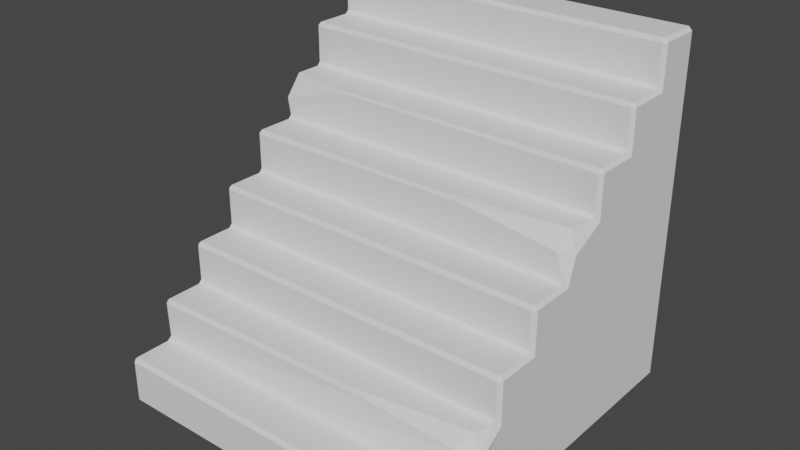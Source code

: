 # Source: escaleras.blend  (saved by Blender 3.6.13; exported with 4.5.12 LTS)
import bpy
from mathutils import Matrix  # noqa: F401  (used for matrix-valued properties, if any)

bpy.ops.wm.read_factory_settings(use_empty=True)
scene = bpy.context.scene
scene.name = 'Scene'

# ---- world
world_world = bpy.data.worlds.new('World'); scene.world = world_world
world_world.use_nodes = True; world_world.node_tree.nodes.clear()
_N = world_world.node_tree.nodes; _L = world_world.node_tree.links
n0 = _N.new('ShaderNodeOutputWorld'); n0.name = 'World Output'; n0.location = (300, 300)
n1 = _N.new('ShaderNodeBackground'); n1.name = 'Background'; n1.location = (10, 300)
n1.inputs[0].default_value = (0.05088, 0.05088, 0.05088, 1.0)
_L.new(n1.outputs[0], n0.inputs[0])
n0.is_active_output = True
world_world.color = (0.05088, 0.05088, 0.05088)
world_world.use_sun_shadow = False
world_world.sun_shadow_jitter_overblur = 0.0

# ---- meshes
me_cube_001 = bpy.data.meshes.new('Cube.001')
me_cube_001.from_pydata([(-1.0, -0.98, -0.98), (-0.98, -0.98, -1.0), (-0.98, -1.0, -0.98), (-0.98, 0.98, -1.0), (-1.0, 0.98, -0.98), (-0.98, 1.0, -0.98), (-1.0, 0.98, 0.98), (-0.98, 0.98, 1.0), (-0.98, 1.0, 0.98), (1.0, -0.98, -0.98), (0.98, -1.0, -0.98), (0.98, -0.98, -1.0), (0.98, 0.98, -1.0), (0.98, 1.0, -0.98), (1.0, 0.98, -0.98), (0.98, 0.98, 1.0), (1.0, 0.98, 0.98), (0.98, 1.0, 0.98), (-1.0, -0.98, -0.7411), (-0.98, -1.0, -0.7411), (-0.98, -0.98, -0.7211), (-0.98, 0.7411, 1.0), (-1.0, 0.7411, 0.98), (-0.98, 0.7211, 0.98), (-1.0, -0.7341, -0.7411), (-0.98, -0.7741, -0.7211), (-0.98, -0.748, -0.7011), (-1.0, -0.7341, -0.4952), (-0.98, -0.7541, -0.4952), (-0.98, -0.7341, -0.4752), (-1.0, -0.4883, -0.4952), (-0.98, -0.5283, -0.4752), (-0.98, -0.5083, -0.4552), (-1.0, -0.4883, -0.2494), (-0.98, -0.5083, -0.2494), (-0.98, -0.4883, -0.2294), (-1.0, -0.2424, -0.2494), (-0.98, -0.2824, -0.2294), (-0.98, -0.2624, -0.2094), (-1.0, -0.2424, -0.003489), (-0.98, -0.2624, -0.003489), (-0.98, -0.2424, 0.01651), (-1.0, 0.003489, -0.003489), (-0.98, -0.03651, 0.01651), (-0.98, -0.01651, 0.03651), (-1.0, 0.003489, 0.2424), (-0.98, -0.01651, 0.2424), (-0.98, 0.003489, 0.2624), (-1.0, 0.2494, 0.2424), (-0.98, 0.2094, 0.2624), (-0.98, 0.2294, 0.2824), (-1.0, 0.2964, 0.4423), (-0.998, 0.2294, 0.3802), (-0.98, 0.3071, 0.5083), (-1.0, 0.4952, 0.4883), (-0.98, 0.4552, 0.5083), (-0.98, 0.4752, 0.5283), (-1.0, 0.4952, 0.7341), (-0.98, 0.4752, 0.7341), (-0.98, 0.4952, 0.7541), (-1.0, 0.7411, 0.7341), (-0.98, 0.7011, 0.7541), (-0.98, 0.7211, 0.7741), (1.0, 0.7411, 0.98), (0.98, 0.7411, 1.0), (0.98, 0.7211, 0.98), (1.0, -0.98, -0.7411), (0.98, -0.98, -0.7211), (0.98, -1.0, -0.7411), (1.0, 0.7411, 0.7341), (0.98, 0.7211, 0.7741), (0.98, 0.7011, 0.7541), (1.0, 0.4952, 0.7341), (0.98, 0.4952, 0.7541), (0.98, 0.4752, 0.7341), (1.0, 0.4952, 0.4883), (0.98, 0.4752, 0.5283), (0.98, 0.4552, 0.5083), (1.0, 0.2494, 0.4883), (0.98, 0.2494, 0.5083), (0.98, 0.2294, 0.4883), (1.0, 0.2494, 0.2424), (0.98, 0.2294, 0.2824), (0.98, 0.2094, 0.2624), (1.0, 0.05452, 0.1472), (0.9471, 0.07976, 0.2624), (0.9346, -0.01651, 0.1761), (1.0, 0.003489, -0.003489), (0.98, -0.01651, 0.03651), (0.98, -0.03651, 0.01651), (1.0, -0.2424, -0.003489), (0.98, -0.2424, 0.01651), (0.98, -0.2624, -0.003489), (1.0, -0.2424, -0.2494), (0.98, -0.2624, -0.2094), (0.98, -0.2824, -0.2294), (1.0, -0.4883, -0.2494), (0.98, -0.4883, -0.2294), (0.98, -0.5083, -0.2494), (1.0, -0.4883, -0.4952), (0.98, -0.5083, -0.4552), (0.98, -0.5283, -0.4752), (1.011, -0.6822, -0.6148), (0.9467, -0.6161, -0.4752), (0.9003, -0.7021, -0.5416), (1.0, -0.7341, -0.7411), (0.98, -0.748, -0.7011), (0.98, -0.7741, -0.7211), (0.0, 0.98, -1.0), (0.0, 1.0, -0.98), (0.0, 0.98, 1.0), (0.0, 1.0, 0.98), (0.0, -0.98, -1.0), (0.0, -1.0, -0.98), (0.0, 0.7411, 1.0), (0.0, 0.7211, 0.98), (0.0, 0.7011, 0.7541), (0.0, 0.7211, 0.7741), (0.0, 0.4752, 0.7341), (0.0, 0.4952, 0.7541), (0.0, 0.4552, 0.5083), (0.0, 0.4752, 0.5283), (-0.593, 0.2382, 0.4961), (-0.593, 0.2494, 0.5083), (0.0, 0.2094, 0.2624), (0.0, 0.2294, 0.2824), (0.3859, -0.01651, 0.2507), (0.226, 0.003489, 0.2624), (0.0, -0.03651, 0.01651), (0.0, -0.01651, 0.03651), (0.0, -0.2624, -0.003489), (0.0, -0.2424, 0.01651), (0.0, -0.2824, -0.2294), (0.0, -0.2624, -0.2094), (0.0, -0.5083, -0.2494), (0.0, -0.4883, -0.2294), (0.0, -0.5283, -0.4752), (0.0, -0.5083, -0.4552), (0.4059, -0.717, -0.5009), (0.3214, -0.7066, -0.4752), (0.0, -0.7741, -0.7211), (0.004267, -0.748, -0.7011), (0.0, -1.0, -0.7411), (0.0, -0.98, -0.7211)], [], [(14, 16, 63, 69, 72, 75, 78, 81, 84, 87, 90, 93, 96, 99, 102, 105, 66, 9), (110, 7, 21, 114), (109, 111, 17, 13), (113, 142, 19, 2), (140, 25, 20, 143), (138, 28, 26, 141), (116, 61, 59, 119), (118, 58, 56, 121), (120, 55, 53, 123), (122, 52, 50, 125), (124, 49, 47, 127), (126, 46, 44, 129), (128, 43, 41, 131), (130, 40, 38, 133), (132, 37, 35, 135), (134, 34, 32, 137), (136, 31, 29, 139), (115, 23, 62, 117), (0, 18, 24, 27, 30, 33, 36, 39, 42, 45, 48, 51, 54, 57, 60, 22, 6, 4), (0, 1, 2), (3, 4, 5), (6, 7, 8), (9, 10, 11), (12, 13, 14), (15, 16, 17), (18, 19, 20), (21, 22, 23), (24, 25, 26), (27, 28, 29), (30, 31, 32), (33, 34, 35), (36, 37, 38), (39, 40, 41), (42, 43, 44), (45, 46, 47), (48, 49, 50), (51, 52, 53), (54, 55, 56), (57, 58, 59), (60, 61, 62), (63, 64, 65), (66, 67, 68), (69, 70, 71), (72, 73, 74), (75, 76, 77), (78, 79, 80), (81, 82, 83), (84, 85, 86), (87, 88, 89), (90, 91, 92), (93, 94, 95), (96, 97, 98), (99, 100, 101), (102, 103, 104), (105, 106, 107), (3, 1, 0, 4), (8, 5, 4, 6), (108, 3, 5, 109), (110, 15, 17, 111), (16, 14, 13, 17), (11, 12, 14, 9), (112, 11, 10, 113), (69, 63, 65, 70), (114, 21, 23, 115), (22, 60, 62, 23), (116, 71, 70, 117), (72, 69, 71, 73), (60, 57, 59, 61), (118, 74, 73, 119), (75, 72, 74, 76), (57, 54, 56, 58), (120, 77, 76, 121), (78, 75, 77, 79), (54, 51, 53, 55), (122, 80, 79, 123), (81, 78, 80, 82), (51, 48, 50, 52), (124, 83, 82, 125), (84, 81, 83, 85), (48, 45, 47, 49), (126, 86, 85, 127), (87, 84, 86, 88), (45, 42, 44, 46), (128, 89, 88, 129), (90, 87, 89, 91), (42, 39, 41, 43), (130, 92, 91, 131), (93, 90, 92, 94), (39, 36, 38, 40), (132, 95, 94, 133), (96, 93, 95, 97), (36, 33, 35, 37), (134, 98, 97, 135), (99, 96, 98, 100), (33, 30, 32, 34), (136, 101, 100, 137), (102, 99, 101, 103), (30, 27, 29, 31), (138, 104, 103, 139), (105, 102, 104, 106), (27, 24, 26, 28), (140, 107, 106, 141), (66, 105, 107, 67), (24, 18, 20, 25), (142, 68, 67, 143), (9, 66, 68, 10), (18, 0, 2, 19), (21, 7, 6, 22), (63, 16, 15, 64), (108, 12, 11, 112), (3, 108, 112, 1), (19, 142, 143, 20), (25, 140, 141, 26), (28, 138, 139, 29), (31, 136, 137, 32), (34, 134, 135, 35), (37, 132, 133, 38), (40, 130, 131, 41), (43, 128, 129, 44), (46, 126, 127, 47), (49, 124, 125, 50), (52, 122, 123, 53), (55, 120, 121, 56), (58, 118, 119, 59), (61, 116, 117, 62), (64, 114, 115, 65), (1, 112, 113, 2), (7, 110, 111, 8), (12, 108, 109, 13), (65, 115, 117, 70), (101, 136, 139, 103), (98, 134, 137, 100), (95, 132, 135, 97), (92, 130, 133, 94), (89, 128, 131, 91), (86, 126, 129, 88), (83, 124, 127, 85), (80, 122, 125, 82), (77, 120, 123, 79), (74, 118, 121, 76), (71, 116, 119, 73), (104, 138, 141, 106), (107, 140, 143, 67), (10, 68, 142, 113), (5, 8, 111, 109), (15, 110, 114, 64)])
_uv = me_cube_001.uv_layers.new(name='UVMap')
_uv.uv.foreach_set('vector', [0.3775, 0.5025, 0.6225, 0.5025, 0.6225, 0.5324, 0.5918, 0.5324, 0.5918, 0.5631, 0.561, 0.5631, 0.561, 0.5938, 0.5303, 0.5938, 0.5303, 0.6246, 0.4996, 0.6246, 0.4996, 0.6553, 0.4688, 0.6553, 0.4688, 0.686, 0.4381, 0.686, 0.4381, 0.7168, 0.4074, 0.7168, 0.4074, 0.7475, 0.3775, 0.7475, 0.75, 0.5025, 0.8725, 0.5025, 0.8725, 0.5324, 0.75, 0.5324, 0.3775, 0.375, 0.6225, 0.375, 0.6225, 0.4975, 0.3775, 0.4975, 0.3775, 0.875, 0.4074, 0.875, 0.4074, 0.9975, 0.3775, 0.9975, 0.4099, 0.875, 0.4099, 0.9975, 0.4099, 0.9975, 0.4099, 0.875, 0.4388, 0.8819, 0.4381, 0.9975, 0.4124, 0.9975, 0.4124, 0.875, 0.75, 0.5374, 0.8725, 0.5374, 0.8725, 0.5631, 0.75, 0.5631, 0.75, 0.5656, 0.8725, 0.5656, 0.8725, 0.5656, 0.75, 0.5656, 0.75, 0.5681, 0.8725, 0.5681, 0.8725, 0.5938, 0.75, 0.5938, 0.75, 0.5963, 0.8725, 0.5963, 0.8725, 0.5963, 0.75, 0.5963, 0.75, 0.5988, 0.8725, 0.5988, 0.8725, 0.6246, 0.75, 0.6246, 0.75, 0.6371, 0.8725, 0.6371, 0.8725, 0.74, 0.75, 0.74, 0.615, 0.875, 0.615, 0.9975, 0.5121, 0.9975, 0.5121, 0.875, 0.4996, 0.875, 0.4996, 0.9975, 0.4738, 0.9975, 0.4738, 0.875, 0.4713, 0.875, 0.4713, 0.9975, 0.4713, 0.9975, 0.4713, 0.875, 0.4688, 0.875, 0.4688, 0.9975, 0.4431, 0.9975, 0.4431, 0.875, 0.4406, 0.875, 0.4406, 0.9975, 0.4406, 0.9975, 0.4406, 0.879, 0.75, 0.5349, 0.8725, 0.5349, 0.8725, 0.5349, 0.75, 0.5349, 0.3775, 0.0025, 0.4074, 0.0025, 0.4074, 0.03323, 0.4381, 0.03323, 0.4381, 0.06397, 0.4688, 0.06397, 0.4688, 0.0947, 0.4996, 0.0947, 0.4996, 0.1254, 0.5303, 0.1254, 0.5303, 0.1562, 0.561, 0.1562, 0.561, 0.1869, 0.5918, 0.1869, 0.5918, 0.2176, 0.6225, 0.2176, 0.6225, 0.2475, 0.3775, 0.2475, 0.125, 0.7475, 0.1275, 0.7475, 0.1275, 0.75, 0.1275, 0.5025, 0.125, 0.5025, 0.1275, 0.5, 0.6225, 0.2475, 0.625, 0.2475, 0.6225, 0.25, 0.375, 0.7475, 0.3725, 0.75, 0.3725, 0.7475, 0.3725, 0.5025, 0.3725, 0.5, 0.375, 0.5025, 0.625, 0.4975, 0.6225, 0.5, 0.6225, 0.4975, 0.4074, 1.0, 0.4074, 0.9975, 0.4099, 0.9975, 0.625, 0.2176, 0.6225, 0.2176, 0.6225, 0.2151, 0.4099, 1.0, 0.4099, 0.9975, 0.4099, 0.9975, 0.4381, 1.0, 0.4381, 0.9975, 0.4406, 0.9975, 0.4406, 1.0, 0.4406, 0.9975, 0.4406, 0.9975, 0.4688, 1.0, 0.4688, 0.9975, 0.4713, 0.9975, 0.4713, 1.0, 0.4713, 0.9975, 0.4713, 0.9975, 0.4996, 1.0, 0.4996, 0.9975, 0.5021, 0.9975, 0.4996, 0.1254, 0.5021, 0.1204, 0.5046, 0.1229, 0.5303, 0.1254, 0.5303, 0.1229, 0.5328, 0.1254, 0.5303, 0.1562, 0.5328, 0.1512, 0.5353, 0.1537, 0.561, 0.1562, 0.561, 0.1537, 0.5635, 0.1562, 0.561, 0.1869, 0.5635, 0.1819, 0.566, 0.1844, 0.5918, 0.1869, 0.5918, 0.1844, 0.5943, 0.1869, 0.5918, 0.2176, 0.5943, 0.2126, 0.5968, 0.2151, 0.6225, 0.5324, 0.625, 0.5324, 0.6225, 0.5349, 0.4074, 0.75, 0.4099, 0.7525, 0.4074, 0.7525, 0.5918, 0.5324, 0.5968, 0.5349, 0.5943, 0.5374, 0.5918, 0.5631, 0.5943, 0.5631, 0.5918, 0.5656, 0.561, 0.5631, 0.566, 0.5656, 0.5635, 0.5681, 0.561, 0.5938, 0.5635, 0.5938, 0.561, 0.5963, 0.5303, 0.5938, 0.5353, 0.5963, 0.5328, 0.5988, 0.5303, 0.6246, 0.5328, 0.6246, 0.5303, 0.6271, 0.4996, 0.6246, 0.5046, 0.6271, 0.5021, 0.6296, 0.4996, 0.75, 0.5021, 0.7525, 0.4996, 0.7525, 0.4713, 0.75, 0.4713, 0.7525, 0.4713, 0.7525, 0.4688, 0.75, 0.4713, 0.7525, 0.4688, 0.7525, 0.4406, 0.75, 0.4406, 0.7525, 0.4406, 0.7525, 0.4381, 0.75, 0.4406, 0.7604, 0.4394, 0.7663, 0.4099, 0.75, 0.4099, 0.7525, 0.4099, 0.7525, 0.1275, 0.5025, 0.1275, 0.7475, 0.125, 0.7475, 0.125, 0.5025, 0.6225, 0.2525, 0.3775, 0.2525, 0.3775, 0.2475, 0.6225, 0.2475, 0.25, 0.5025, 0.1275, 0.5025, 0.1275, 0.5, 0.25, 0.5, 0.625, 0.375, 0.625, 0.4975, 0.6225, 0.4975, 0.6225, 0.375, 0.6225, 0.5025, 0.3775, 0.5025, 0.3775, 0.4975, 0.6225, 0.4975, 0.3725, 0.7475, 0.3725, 0.5025, 0.3775, 0.5025, 0.3775, 0.7475, 0.25, 0.7475, 0.3725, 0.7475, 0.3725, 0.75, 0.25, 0.75, 0.5918, 0.5324, 0.6225, 0.5324, 0.6225, 0.5349, 0.5968, 0.5349, 0.75, 0.5324, 0.8725, 0.5324, 0.8725, 0.5349, 0.75, 0.5349, 0.6225, 0.2176, 0.5918, 0.2176, 0.5968, 0.2151, 0.6225, 0.2151, 0.75, 0.5374, 0.6275, 0.5374, 0.6275, 0.5349, 0.75, 0.5349, 0.5918, 0.5631, 0.5918, 0.5324, 0.5943, 0.5374, 0.5943, 0.5631, 0.5918, 0.2176, 0.5918, 0.1869, 0.5943, 0.1869, 0.5943, 0.2126, 0.75, 0.5656, 0.6275, 0.5656, 0.6275, 0.5631, 0.75, 0.5631, 0.561, 0.5631, 0.5918, 0.5631, 0.5918, 0.5656, 0.566, 0.5656, 0.5918, 0.1869, 0.561, 0.1869, 0.566, 0.1844, 0.5918, 0.1844, 0.75, 0.5681, 0.6275, 0.5681, 0.6275, 0.5656, 0.75, 0.5656, 0.561, 0.5938, 0.561, 0.5631, 0.5635, 0.5681, 0.5635, 0.5938, 0.561, 0.1869, 0.561, 0.1562, 0.5635, 0.1562, 0.5635, 0.1819, 0.75, 0.5963, 0.6275, 0.5963, 0.6275, 0.5938, 0.75, 0.5938, 0.5303, 0.5938, 0.561, 0.5938, 0.561, 0.5963, 0.5353, 0.5963, 0.561, 0.1562, 0.5303, 0.1562, 0.5353, 0.1537, 0.561, 0.1537, 0.75, 0.5988, 0.6275, 0.5988, 0.6275, 0.5963, 0.75, 0.5963, 0.5303, 0.6246, 0.5303, 0.5938, 0.5328, 0.5988, 0.5328, 0.6246, 0.5303, 0.1562, 0.5303, 0.1254, 0.5328, 0.1254, 0.5328, 0.1512, 0.75, 0.6371, 0.6275, 0.6371, 0.6275, 0.6246, 0.75, 0.6246, 0.4996, 0.6246, 0.5303, 0.6246, 0.5303, 0.6271, 0.5046, 0.6271, 0.5303, 0.1254, 0.4996, 0.1254, 0.5046, 0.1229, 0.5303, 0.1229, 0.615, 0.875, 0.615, 0.7525, 0.625, 0.7525, 0.625, 0.875, 0.4996, 0.6553, 0.4996, 0.6246, 0.5021, 0.6296, 0.5021, 0.6553, 0.4996, 0.1254, 0.4996, 0.0947, 0.5021, 0.0947, 0.5021, 0.1204, 0.4996, 0.875, 0.4996, 0.7525, 0.5121, 0.7525, 0.5121, 0.875, 0.4713, 0.75, 0.4996, 0.75, 0.4996, 0.7525, 0.4738, 0.7525, 0.4996, 1.0, 0.4713, 1.0, 0.4738, 0.9975, 0.4996, 0.9975, 0.4713, 0.875, 0.4713, 0.7525, 0.4738, 0.7525, 0.4738, 0.875, 0.4713, 0.75, 0.4713, 0.75, 0.4713, 0.7525, 0.4713, 0.7525, 0.4713, 1.0, 0.4713, 1.0, 0.4713, 0.9975, 0.4713, 0.9975, 0.4688, 0.875, 0.4688, 0.7525, 0.4713, 0.7525, 0.4713, 0.875, 0.4406, 0.75, 0.4688, 0.75, 0.4688, 0.7525, 0.4431, 0.7525, 0.4688, 1.0, 0.4406, 1.0, 0.4431, 0.9975, 0.4688, 0.9975, 0.4406, 0.875, 0.4406, 0.7525, 0.4431, 0.7525, 0.4431, 0.875, 0.4406, 0.75, 0.4406, 0.75, 0.4406, 0.7525, 0.4406, 0.7604, 0.4406, 1.0, 0.4406, 1.0, 0.4406, 0.9975, 0.4406, 0.9975, 0.4388, 0.8819, 0.4394, 0.7663, 0.4406, 0.7604, 0.4406, 0.879, 0.4099, 0.75, 0.4381, 0.75, 0.4394, 0.7663, 0.4124, 0.7525, 0.4381, 1.0, 0.4099, 1.0, 0.4124, 0.9975, 0.4381, 0.9975, 0.4099, 0.875, 0.4099, 0.7525, 0.4124, 0.7525, 0.4124, 0.875, 0.4099, 0.75, 0.4099, 0.75, 0.4099, 0.7525, 0.4099, 0.7525, 0.4099, 1.0, 0.4099, 1.0, 0.4099, 0.9975, 0.4099, 0.9975, 0.4074, 0.875, 0.4074, 0.7525, 0.4099, 0.7525, 0.4099, 0.875, 0.3775, 0.7475, 0.4074, 0.7475, 0.4074, 0.7525, 0.3775, 0.7525, 0.4074, 1.0, 0.3775, 1.0, 0.3775, 0.9975, 0.4074, 0.9975, 0.625, 0.2176, 0.625, 0.2475, 0.6225, 0.2475, 0.6225, 0.2176, 0.6225, 0.5324, 0.6225, 0.5025, 0.6275, 0.5025, 0.6275, 0.5324, 0.25, 0.5025, 0.3725, 0.5025, 0.3725, 0.7475, 0.25, 0.7475, 0.1275, 0.5025, 0.25, 0.5025, 0.25, 0.7475, 0.1275, 0.7475, 0.4074, 0.9975, 0.4074, 0.875, 0.4099, 0.875, 0.4099, 0.9975, 0.4099, 0.9975, 0.4099, 0.875, 0.4124, 0.875, 0.4124, 0.9975, 0.4381, 0.9975, 0.4388, 0.8819, 0.4406, 0.879, 0.4406, 0.9975, 0.4406, 0.9975, 0.4406, 0.875, 0.4431, 0.875, 0.4431, 0.9975, 0.4688, 0.9975, 0.4688, 0.875, 0.4713, 0.875, 0.4713, 0.9975, 0.4713, 0.9975, 0.4713, 0.875, 0.4738, 0.875, 0.4738, 0.9975, 0.4996, 0.9975, 0.4996, 0.875, 0.5121, 0.875, 0.5121, 0.9975, 0.615, 0.9975, 0.615, 0.875, 0.625, 0.875, 0.625, 0.9975, 0.8725, 0.6371, 0.75, 0.6371, 0.75, 0.6246, 0.8725, 0.6246, 0.8725, 0.5988, 0.75, 0.5988, 0.75, 0.5963, 0.8725, 0.5963, 0.8725, 0.5963, 0.75, 0.5963, 0.75, 0.5938, 0.8725, 0.5938, 0.8725, 0.5681, 0.75, 0.5681, 0.75, 0.5656, 0.8725, 0.5656, 0.8725, 0.5656, 0.75, 0.5656, 0.75, 0.5631, 0.8725, 0.5631, 0.8725, 0.5374, 0.75, 0.5374, 0.75, 0.5349, 0.8725, 0.5349, 0.6275, 0.5324, 0.75, 0.5324, 0.75, 0.5349, 0.6275, 0.5349, 0.1275, 0.7475, 0.25, 0.7475, 0.25, 0.75, 0.1275, 0.75, 0.625, 0.2525, 0.625, 0.375, 0.6225, 0.375, 0.6225, 0.2525, 0.3725, 0.5025, 0.25, 0.5025, 0.25, 0.5, 0.3725, 0.5, 0.6275, 0.5349, 0.75, 0.5349, 0.75, 0.5349, 0.6275, 0.5349, 0.4406, 0.7525, 0.4406, 0.875, 0.4406, 0.879, 0.4406, 0.7604, 0.4688, 0.7525, 0.4688, 0.875, 0.4431, 0.875, 0.4431, 0.7525, 0.4713, 0.7525, 0.4713, 0.875, 0.4713, 0.875, 0.4713, 0.7525, 0.4996, 0.7525, 0.4996, 0.875, 0.4738, 0.875, 0.4738, 0.7525, 0.615, 0.7525, 0.615, 0.875, 0.5121, 0.875, 0.5121, 0.7525, 0.6275, 0.6371, 0.75, 0.6371, 0.75, 0.74, 0.6275, 0.74, 0.6275, 0.5988, 0.75, 0.5988, 0.75, 0.6246, 0.6275, 0.6246, 0.6275, 0.5963, 0.75, 0.5963, 0.75, 0.5963, 0.6275, 0.5963, 0.6275, 0.5681, 0.75, 0.5681, 0.75, 0.5938, 0.6275, 0.5938, 0.6275, 0.5656, 0.75, 0.5656, 0.75, 0.5656, 0.6275, 0.5656, 0.6275, 0.5374, 0.75, 0.5374, 0.75, 0.5631, 0.6275, 0.5631, 0.4394, 0.7663, 0.4388, 0.8819, 0.4124, 0.875, 0.4124, 0.7525, 0.4099, 0.7525, 0.4099, 0.875, 0.4099, 0.875, 0.4099, 0.7525, 0.3775, 0.7525, 0.4074, 0.7525, 0.4074, 0.875, 0.3775, 0.875, 0.3775, 0.2525, 0.6225, 0.2525, 0.6225, 0.375, 0.3775, 0.375, 0.6275, 0.5025, 0.75, 0.5025, 0.75, 0.5324, 0.6275, 0.5324])
me_cube_001.update()

# ---- objects
ob_cube = bpy.data.objects.new('Cube', me_cube_001)

# ---- transforms, parenting, visibility, modifiers, constraints
ob_cube.location = (0.0, 0.0, 0.0)

# ---- collection membership
scene.collection.objects.link(ob_cube)

# ---- scene / render settings (as saved in the file)
scene.frame_start = 1; scene.frame_end = 250; scene.frame_set(1)
scene.render.engine = 'BLENDER_EEVEE_NEXT'
scene.cycles.sampling_pattern = 'TABULATED_SOBOL'
scene.view_settings.view_transform = 'Filmic'
bpy.context.view_layer.update()

# ---- added for rendering (the .blend has no active camera and no usable light): camera, sun
cam_auto = bpy.data.cameras.new('AutoCamera')
cam_auto.lens = 50.0
cam_auto.sensor_width = 36.0
cam_auto.clip_end = 1000.0
ob_auto_camera = bpy.data.objects.new('AutoCamera', cam_auto)
scene.collection.objects.link(ob_auto_camera)
ob_auto_camera.location = (3.21613, -3.85294, 2.56863)
ob_auto_camera.rotation_euler = (1.09748, -7.21219e-08, 0.694738)
scene.camera = ob_auto_camera
light_auto_sun = bpy.data.lights.new('AutoSun', 'SUN')
light_auto_sun.energy = 3.0
light_auto_sun.angle = 0.0523599
ob_auto_sun = bpy.data.objects.new('AutoSun', light_auto_sun)
scene.collection.objects.link(ob_auto_sun)
ob_auto_sun.rotation_euler = (0.872665, 0.174533, 0.523599)
bpy.context.view_layer.update()
